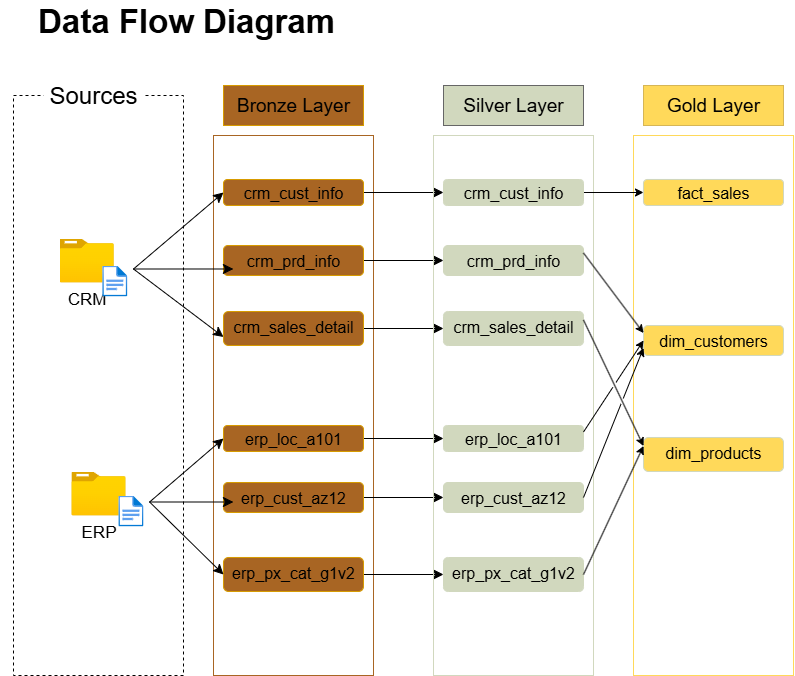

The diagram above was exported from draw.io. Its source (the exported page's mxGraphModel, read from the mxfile embedded in the PNG):
<mxGraphModel dx="455" dy="878" grid="1" gridSize="10" guides="1" tooltips="1" connect="1" arrows="1" fold="1" page="1" pageScale="1" pageWidth="1100" pageHeight="850" math="0" shadow="0">
  <root>
    <mxCell id="0" />
    <mxCell id="1" parent="0" />
    <mxCell id="yNcY7RfxawYn3kNoIyt7-1" value="" style="rounded=0;whiteSpace=wrap;html=1;fillColor=none;dashed=1;strokeColor=light-dark(#000000,#000000);" parent="1" vertex="1">
      <mxGeometry x="80" y="140" width="170" height="580" as="geometry" />
    </mxCell>
    <mxCell id="yNcY7RfxawYn3kNoIyt7-2" value="&lt;font style=&quot;font-size: 24px; color: light-dark(rgb(0, 0, 0), rgb(0, 0, 0));&quot;&gt;Sources&lt;/font&gt;" style="rounded=0;whiteSpace=wrap;html=1;strokeColor=none;fillColor=light-dark(#FFFFFF,#FFFFFF);" parent="1" vertex="1">
      <mxGeometry x="110" y="120" width="100" height="40" as="geometry" />
    </mxCell>
    <mxCell id="yNcY7RfxawYn3kNoIyt7-10" value="&lt;font style=&quot;font-size: 19px; color: light-dark(rgb(0, 0, 0), rgb(0, 0, 0));&quot;&gt;Bronze Layer&lt;/font&gt;" style="rounded=0;whiteSpace=wrap;html=1;fillColor=light-dark(#A86523,#A86523);strokeColor=#d79b00;" parent="1" vertex="1">
      <mxGeometry x="290" y="130" width="140" height="40" as="geometry" />
    </mxCell>
    <mxCell id="yNcY7RfxawYn3kNoIyt7-11" value="" style="rounded=0;whiteSpace=wrap;html=1;fillColor=none;strokeColor=light-dark(#A86523,#A86523);" parent="1" vertex="1">
      <mxGeometry x="280" y="180" width="160" height="540" as="geometry" />
    </mxCell>
    <mxCell id="yNcY7RfxawYn3kNoIyt7-12" value="&lt;font style=&quot;font-size: 19px; color: light-dark(rgb(0, 0, 0), rgb(0, 0, 0));&quot;&gt;Silver Layer&lt;/font&gt;" style="rounded=0;whiteSpace=wrap;html=1;fillColor=light-dark(#D1D8BE,#D1D8BE);strokeColor=#666666;fontColor=#333333;" parent="1" vertex="1">
      <mxGeometry x="510" y="130" width="140" height="40" as="geometry" />
    </mxCell>
    <mxCell id="yNcY7RfxawYn3kNoIyt7-14" value="&lt;font style=&quot;font-size: 19px; color: light-dark(rgb(0, 0, 0), rgb(0, 0, 0));&quot;&gt;Gold Layer&lt;/font&gt;" style="rounded=0;whiteSpace=wrap;html=1;fillColor=light-dark(#FFD95A,#FFD95A);strokeColor=#d6b656;" parent="1" vertex="1">
      <mxGeometry x="710" y="130" width="140" height="40" as="geometry" />
    </mxCell>
    <mxCell id="yNcY7RfxawYn3kNoIyt7-15" value="" style="rounded=0;whiteSpace=wrap;html=1;fillColor=none;strokeColor=light-dark(#FFD95A,#FFD95A);" parent="1" vertex="1">
      <mxGeometry x="700" y="180" width="160" height="540" as="geometry" />
    </mxCell>
    <mxCell id="yNcY7RfxawYn3kNoIyt7-17" value="&lt;font style=&quot;font-size: 17px; color: light-dark(rgb(0, 0, 0), rgb(0, 0, 0)); background-color: light-dark(rgb(255, 255, 255), rgb(255, 255, 255));&quot;&gt;CRM&lt;/font&gt;" style="image;aspect=fixed;html=1;points=[];align=center;fontSize=12;image=img/lib/azure2/general/Folder_Blank.svg;" parent="1" vertex="1">
      <mxGeometry x="126.11" y="283" width="54.21" height="44" as="geometry" />
    </mxCell>
    <mxCell id="yNcY7RfxawYn3kNoIyt7-18" value="" style="image;aspect=fixed;html=1;points=[];align=center;fontSize=12;image=img/lib/azure2/general/File.svg;" parent="1" vertex="1">
      <mxGeometry x="168.72" y="310" width="25.16" height="31" as="geometry" />
    </mxCell>
    <mxCell id="yNcY7RfxawYn3kNoIyt7-21" value="&lt;font style=&quot;font-size: 17px; background-color: light-dark(rgb(255, 255, 255), rgb(255, 255, 255)); color: light-dark(rgb(0, 0, 0), rgb(0, 0, 0));&quot;&gt;ERP&lt;/font&gt;" style="image;aspect=fixed;html=1;points=[];align=center;fontSize=12;image=img/lib/azure2/general/Folder_Blank.svg;" parent="1" vertex="1">
      <mxGeometry x="137.9" y="516" width="54.21" height="44" as="geometry" />
    </mxCell>
    <mxCell id="yNcY7RfxawYn3kNoIyt7-22" value="" style="image;aspect=fixed;html=1;points=[];align=center;fontSize=12;image=img/lib/azure2/general/File.svg;" parent="1" vertex="1">
      <mxGeometry x="184.84" y="540" width="25.16" height="31" as="geometry" />
    </mxCell>
    <mxCell id="fjE2GFr1KWROVEFqFYw1-14" style="edgeStyle=none;curved=1;rounded=0;orthogonalLoop=1;jettySize=auto;html=1;exitX=1;exitY=0.5;exitDx=0;exitDy=0;fontSize=12;startSize=8;endSize=8;" parent="1" source="5ZXsDt3TmiyZd4E5i0pJ-2" target="fjE2GFr1KWROVEFqFYw1-7" edge="1">
      <mxGeometry relative="1" as="geometry" />
    </mxCell>
    <mxCell id="5ZXsDt3TmiyZd4E5i0pJ-2" value="&lt;font style=&quot;font-size: 16px; color: light-dark(rgb(0, 0, 0), rgb(0, 0, 0));&quot;&gt;crm_prd_info&lt;/font&gt;" style="rounded=1;whiteSpace=wrap;html=1;fillColor=light-dark(#A86523,#A86523);strokeColor=#d79b00;" parent="1" vertex="1">
      <mxGeometry x="290" y="290" width="140" height="30" as="geometry" />
    </mxCell>
    <mxCell id="fjE2GFr1KWROVEFqFYw1-13" style="edgeStyle=none;curved=1;rounded=0;orthogonalLoop=1;jettySize=auto;html=1;exitX=1;exitY=0.5;exitDx=0;exitDy=0;entryX=0;entryY=0.5;entryDx=0;entryDy=0;fontSize=12;startSize=8;endSize=8;" parent="1" source="5ZXsDt3TmiyZd4E5i0pJ-3" target="fjE2GFr1KWROVEFqFYw1-8" edge="1">
      <mxGeometry relative="1" as="geometry" />
    </mxCell>
    <mxCell id="5ZXsDt3TmiyZd4E5i0pJ-3" value="&lt;font style=&quot;font-size: 16px; color: light-dark(rgb(0, 0, 0), rgb(0, 0, 0));&quot;&gt;crm_cust_info&lt;/font&gt;" style="rounded=1;whiteSpace=wrap;html=1;fillColor=light-dark(#A86523,#A86523);strokeColor=#d79b00;" parent="1" vertex="1">
      <mxGeometry x="290" y="224" width="140" height="26" as="geometry" />
    </mxCell>
    <mxCell id="fjE2GFr1KWROVEFqFYw1-15" style="edgeStyle=none;curved=1;rounded=0;orthogonalLoop=1;jettySize=auto;html=1;exitX=1;exitY=0.5;exitDx=0;exitDy=0;fontSize=12;startSize=8;endSize=8;" parent="1" source="5ZXsDt3TmiyZd4E5i0pJ-4" target="fjE2GFr1KWROVEFqFYw1-9" edge="1">
      <mxGeometry relative="1" as="geometry" />
    </mxCell>
    <mxCell id="5ZXsDt3TmiyZd4E5i0pJ-4" value="&lt;font style=&quot;line-height: 20%; font-size: 16px; color: light-dark(rgb(0, 0, 0), rgb(0, 0, 0));&quot;&gt;crm_sales_detail&lt;/font&gt;" style="rounded=1;whiteSpace=wrap;html=1;fillColor=light-dark(#A86523,#A86523);strokeColor=#d79b00;" parent="1" vertex="1">
      <mxGeometry x="290" y="356" width="140" height="34" as="geometry" />
    </mxCell>
    <mxCell id="fjE2GFr1KWROVEFqFYw1-17" style="edgeStyle=none;curved=1;rounded=0;orthogonalLoop=1;jettySize=auto;html=1;exitX=1;exitY=0.5;exitDx=0;exitDy=0;fontSize=12;startSize=8;endSize=8;" parent="1" source="5ZXsDt3TmiyZd4E5i0pJ-8" target="fjE2GFr1KWROVEFqFYw1-10" edge="1">
      <mxGeometry relative="1" as="geometry" />
    </mxCell>
    <mxCell id="5ZXsDt3TmiyZd4E5i0pJ-8" value="&lt;font style=&quot;font-size: 16px; color: light-dark(rgb(0, 0, 0), rgb(0, 0, 0));&quot;&gt;erp_cust_az12&lt;/font&gt;" style="rounded=1;whiteSpace=wrap;html=1;fillColor=light-dark(#A86523,#A86523);strokeColor=#d79b00;" parent="1" vertex="1">
      <mxGeometry x="290" y="527" width="140" height="30" as="geometry" />
    </mxCell>
    <mxCell id="fjE2GFr1KWROVEFqFYw1-16" style="edgeStyle=none;curved=1;rounded=0;orthogonalLoop=1;jettySize=auto;html=1;exitX=1;exitY=0.5;exitDx=0;exitDy=0;fontSize=12;startSize=8;endSize=8;" parent="1" source="5ZXsDt3TmiyZd4E5i0pJ-9" target="fjE2GFr1KWROVEFqFYw1-11" edge="1">
      <mxGeometry relative="1" as="geometry" />
    </mxCell>
    <mxCell id="5ZXsDt3TmiyZd4E5i0pJ-9" value="&lt;font style=&quot;font-size: 16px; color: light-dark(rgb(0, 0, 0), rgb(0, 0, 0));&quot;&gt;erp_loc_a101&lt;/font&gt;" style="rounded=1;whiteSpace=wrap;html=1;fillColor=light-dark(#A86523,#A86523);strokeColor=#d79b00;" parent="1" vertex="1">
      <mxGeometry x="290" y="470" width="140" height="26" as="geometry" />
    </mxCell>
    <mxCell id="fjE2GFr1KWROVEFqFYw1-19" style="edgeStyle=none;curved=1;rounded=0;orthogonalLoop=1;jettySize=auto;html=1;exitX=1;exitY=0.5;exitDx=0;exitDy=0;entryX=0;entryY=0.5;entryDx=0;entryDy=0;fontSize=12;startSize=8;endSize=8;" parent="1" source="5ZXsDt3TmiyZd4E5i0pJ-10" target="fjE2GFr1KWROVEFqFYw1-12" edge="1">
      <mxGeometry relative="1" as="geometry" />
    </mxCell>
    <mxCell id="5ZXsDt3TmiyZd4E5i0pJ-10" value="&lt;font style=&quot;line-height: 20%; font-size: 16px; color: light-dark(rgb(0, 0, 0), rgb(0, 0, 0));&quot;&gt;erp_px_cat_g1v2&lt;/font&gt;" style="rounded=1;whiteSpace=wrap;html=1;fillColor=light-dark(#A86523,#A86523);strokeColor=#d79b00;" parent="1" vertex="1">
      <mxGeometry x="290" y="602" width="140" height="34" as="geometry" />
    </mxCell>
    <mxCell id="99VZqbSAN-l09JX_kyrz-6" style="edgeStyle=none;curved=1;rounded=0;orthogonalLoop=1;jettySize=auto;html=1;entryX=0;entryY=0.5;entryDx=0;entryDy=0;fontSize=12;startSize=8;endSize=8;exitX=1;exitY=0.5;exitDx=0;exitDy=0;" parent="1" source="99VZqbSAN-l09JX_kyrz-1" target="5ZXsDt3TmiyZd4E5i0pJ-3" edge="1">
      <mxGeometry relative="1" as="geometry" />
    </mxCell>
    <mxCell id="99VZqbSAN-l09JX_kyrz-8" style="edgeStyle=none;curved=1;rounded=0;orthogonalLoop=1;jettySize=auto;html=1;exitX=1;exitY=0.5;exitDx=0;exitDy=0;entryX=0;entryY=0.75;entryDx=0;entryDy=0;fontSize=12;startSize=8;endSize=8;" parent="1" source="99VZqbSAN-l09JX_kyrz-1" target="5ZXsDt3TmiyZd4E5i0pJ-4" edge="1">
      <mxGeometry relative="1" as="geometry" />
    </mxCell>
    <mxCell id="99VZqbSAN-l09JX_kyrz-1" value="" style="rounded=0;whiteSpace=wrap;html=1;fillColor=none;strokeColor=none;" parent="1" vertex="1">
      <mxGeometry x="110" y="267" width="90" height="93" as="geometry" />
    </mxCell>
    <mxCell id="99VZqbSAN-l09JX_kyrz-9" style="edgeStyle=none;curved=1;rounded=0;orthogonalLoop=1;jettySize=auto;html=1;exitX=1;exitY=0.5;exitDx=0;exitDy=0;entryX=0;entryY=0.5;entryDx=0;entryDy=0;fontSize=12;startSize=8;endSize=8;" parent="1" source="99VZqbSAN-l09JX_kyrz-2" target="5ZXsDt3TmiyZd4E5i0pJ-9" edge="1">
      <mxGeometry relative="1" as="geometry" />
    </mxCell>
    <mxCell id="99VZqbSAN-l09JX_kyrz-11" style="edgeStyle=none;curved=1;rounded=0;orthogonalLoop=1;jettySize=auto;html=1;entryX=0;entryY=0.5;entryDx=0;entryDy=0;fontSize=12;startSize=8;endSize=8;exitX=1;exitY=0.5;exitDx=0;exitDy=0;" parent="1" source="99VZqbSAN-l09JX_kyrz-2" target="5ZXsDt3TmiyZd4E5i0pJ-10" edge="1">
      <mxGeometry relative="1" as="geometry" />
    </mxCell>
    <mxCell id="99VZqbSAN-l09JX_kyrz-2" value="" style="rounded=0;whiteSpace=wrap;html=1;fillColor=none;strokeColor=none;" parent="1" vertex="1">
      <mxGeometry x="126.11" y="500" width="90" height="93" as="geometry" />
    </mxCell>
    <mxCell id="99VZqbSAN-l09JX_kyrz-7" style="edgeStyle=none;curved=1;rounded=0;orthogonalLoop=1;jettySize=auto;html=1;entryX=0.071;entryY=0.783;entryDx=0;entryDy=0;entryPerimeter=0;fontSize=12;startSize=8;endSize=8;" parent="1" source="99VZqbSAN-l09JX_kyrz-1" target="5ZXsDt3TmiyZd4E5i0pJ-2" edge="1">
      <mxGeometry relative="1" as="geometry" />
    </mxCell>
    <mxCell id="99VZqbSAN-l09JX_kyrz-10" style="edgeStyle=none;curved=1;rounded=0;orthogonalLoop=1;jettySize=auto;html=1;entryX=0.071;entryY=0.65;entryDx=0;entryDy=0;entryPerimeter=0;fontSize=12;startSize=8;endSize=8;" parent="1" source="99VZqbSAN-l09JX_kyrz-2" target="5ZXsDt3TmiyZd4E5i0pJ-8" edge="1">
      <mxGeometry relative="1" as="geometry" />
    </mxCell>
    <mxCell id="fjE2GFr1KWROVEFqFYw1-6" value="" style="rounded=0;whiteSpace=wrap;html=1;fillColor=none;strokeColor=light-dark(#D1D8BE,#D1D8BE);" parent="1" vertex="1">
      <mxGeometry x="500" y="180" width="160" height="540" as="geometry" />
    </mxCell>
    <mxCell id="fjE2GFr1KWROVEFqFYw1-7" value="&lt;font style=&quot;font-size: 16px; color: light-dark(rgb(0, 0, 0), rgb(0, 0, 0));&quot;&gt;crm_prd_info&lt;/font&gt;" style="rounded=1;whiteSpace=wrap;html=1;fillColor=#D1D8BE;strokeColor=#D1D8BE;" parent="1" vertex="1">
      <mxGeometry x="510" y="290" width="140" height="30" as="geometry" />
    </mxCell>
    <mxCell id="5WilDghfbE9B5FW7mM3l-10" style="edgeStyle=orthogonalEdgeStyle;rounded=0;orthogonalLoop=1;jettySize=auto;html=1;exitX=1;exitY=0.5;exitDx=0;exitDy=0;entryX=0;entryY=0.5;entryDx=0;entryDy=0;" edge="1" parent="1" source="fjE2GFr1KWROVEFqFYw1-8" target="5WilDghfbE9B5FW7mM3l-5">
      <mxGeometry relative="1" as="geometry" />
    </mxCell>
    <mxCell id="fjE2GFr1KWROVEFqFYw1-8" value="&lt;font style=&quot;font-size: 16px; color: light-dark(rgb(0, 0, 0), rgb(0, 0, 0));&quot;&gt;crm_cust_info&lt;/font&gt;" style="rounded=1;whiteSpace=wrap;html=1;fillColor=#D1D8BE;strokeColor=#D1D8BE;" parent="1" vertex="1">
      <mxGeometry x="510" y="224" width="140" height="26" as="geometry" />
    </mxCell>
    <mxCell id="fjE2GFr1KWROVEFqFYw1-9" value="&lt;font style=&quot;line-height: 20%; font-size: 16px; color: light-dark(rgb(0, 0, 0), rgb(0, 0, 0));&quot;&gt;crm_sales_detail&lt;/font&gt;" style="rounded=1;whiteSpace=wrap;html=1;fillColor=#D1D8BE;strokeColor=#D1D8BE;" parent="1" vertex="1">
      <mxGeometry x="510" y="356" width="140" height="34" as="geometry" />
    </mxCell>
    <mxCell id="fjE2GFr1KWROVEFqFYw1-10" value="&lt;font style=&quot;font-size: 16px; color: light-dark(rgb(0, 0, 0), rgb(0, 0, 0));&quot;&gt;erp_cust_az12&lt;/font&gt;" style="rounded=1;whiteSpace=wrap;html=1;fillColor=#D1D8BE;strokeColor=#D1D8BE;" parent="1" vertex="1">
      <mxGeometry x="510" y="527" width="140" height="30" as="geometry" />
    </mxCell>
    <mxCell id="fjE2GFr1KWROVEFqFYw1-11" value="&lt;font style=&quot;font-size: 16px; color: light-dark(rgb(0, 0, 0), rgb(0, 0, 0));&quot;&gt;erp_loc_a101&lt;/font&gt;" style="rounded=1;whiteSpace=wrap;html=1;fillColor=#D1D8BE;strokeColor=#D1D8BE;" parent="1" vertex="1">
      <mxGeometry x="510" y="470" width="140" height="26" as="geometry" />
    </mxCell>
    <mxCell id="fjE2GFr1KWROVEFqFYw1-12" value="&lt;font style=&quot;line-height: 20%; font-size: 16px; color: light-dark(rgb(0, 0, 0), rgb(0, 0, 0));&quot;&gt;erp_px_cat_g1v2&lt;/font&gt;" style="rounded=1;whiteSpace=wrap;html=1;fillColor=#D1D8BE;strokeColor=#D1D8BE;" parent="1" vertex="1">
      <mxGeometry x="510" y="602" width="140" height="34" as="geometry" />
    </mxCell>
    <mxCell id="5WilDghfbE9B5FW7mM3l-2" value="&lt;b&gt;&lt;font style=&quot;font-size: 33px;&quot;&gt;Data Flow Diagram&lt;/font&gt;&lt;/b&gt;" style="text;html=1;align=center;verticalAlign=middle;whiteSpace=wrap;rounded=0;" vertex="1" parent="1">
      <mxGeometry x="66.11" y="50" width="373.89" height="30" as="geometry" />
    </mxCell>
    <mxCell id="5WilDghfbE9B5FW7mM3l-4" value="&lt;font style=&quot;font-size: 16px; color: light-dark(rgb(0, 0, 0), rgb(0, 0, 0));&quot;&gt;dim_customers&lt;/font&gt;" style="rounded=1;whiteSpace=wrap;html=1;fillColor=light-dark(#FFD95A,#FFD95A);strokeColor=#D1D8BE;" vertex="1" parent="1">
      <mxGeometry x="710" y="370" width="140" height="30" as="geometry" />
    </mxCell>
    <mxCell id="5WilDghfbE9B5FW7mM3l-5" value="&lt;font style=&quot;font-size: 16px; color: light-dark(rgb(0, 0, 0), rgb(0, 0, 0));&quot;&gt;fact_sales&lt;/font&gt;" style="rounded=1;whiteSpace=wrap;html=1;fillColor=light-dark(#FFD95A,#FFD95A);strokeColor=#D1D8BE;" vertex="1" parent="1">
      <mxGeometry x="710" y="224" width="140" height="26" as="geometry" />
    </mxCell>
    <mxCell id="5WilDghfbE9B5FW7mM3l-6" value="&lt;font style=&quot;line-height: 20%; font-size: 16px; color: light-dark(rgb(0, 0, 0), rgb(0, 0, 0));&quot;&gt;dim_products&lt;/font&gt;" style="rounded=1;whiteSpace=wrap;html=1;fillColor=light-dark(#FFD95A,#FFD95A);strokeColor=#D1D8BE;" vertex="1" parent="1">
      <mxGeometry x="710" y="482" width="140" height="34" as="geometry" />
    </mxCell>
    <mxCell id="5WilDghfbE9B5FW7mM3l-14" value="" style="endArrow=classic;html=1;rounded=0;exitX=1;exitY=0.25;exitDx=0;exitDy=0;entryX=0;entryY=0.25;entryDx=0;entryDy=0;" edge="1" parent="1" source="fjE2GFr1KWROVEFqFYw1-7" target="5WilDghfbE9B5FW7mM3l-4">
      <mxGeometry width="50" height="50" relative="1" as="geometry">
        <mxPoint x="810" y="340" as="sourcePoint" />
        <mxPoint x="860" y="290" as="targetPoint" />
      </mxGeometry>
    </mxCell>
    <mxCell id="5WilDghfbE9B5FW7mM3l-15" value="" style="endArrow=classic;html=1;rounded=0;exitX=1;exitY=0.25;exitDx=0;exitDy=0;entryX=0;entryY=0.25;entryDx=0;entryDy=0;" edge="1" parent="1" source="fjE2GFr1KWROVEFqFYw1-9" target="5WilDghfbE9B5FW7mM3l-6">
      <mxGeometry width="50" height="50" relative="1" as="geometry">
        <mxPoint x="680" y="400" as="sourcePoint" />
        <mxPoint x="740" y="440" as="targetPoint" />
      </mxGeometry>
    </mxCell>
    <mxCell id="5WilDghfbE9B5FW7mM3l-17" value="" style="endArrow=classic;html=1;rounded=0;entryX=0;entryY=0.25;entryDx=0;entryDy=0;exitX=1;exitY=0.5;exitDx=0;exitDy=0;" edge="1" parent="1" source="fjE2GFr1KWROVEFqFYw1-12" target="5WilDghfbE9B5FW7mM3l-6">
      <mxGeometry width="50" height="50" relative="1" as="geometry">
        <mxPoint x="620" y="500" as="sourcePoint" />
        <mxPoint x="670" y="450" as="targetPoint" />
      </mxGeometry>
    </mxCell>
    <mxCell id="5WilDghfbE9B5FW7mM3l-18" value="" style="endArrow=classic;html=1;rounded=0;entryX=0;entryY=0.5;entryDx=0;entryDy=0;exitX=1;exitY=0.25;exitDx=0;exitDy=0;jumpStyle=gap;" edge="1" parent="1" source="fjE2GFr1KWROVEFqFYw1-11" target="5WilDghfbE9B5FW7mM3l-4">
      <mxGeometry width="50" height="50" relative="1" as="geometry">
        <mxPoint x="620" y="500" as="sourcePoint" />
        <mxPoint x="670" y="450" as="targetPoint" />
      </mxGeometry>
    </mxCell>
    <mxCell id="5WilDghfbE9B5FW7mM3l-19" value="" style="endArrow=classic;html=1;rounded=0;exitX=1;exitY=0.5;exitDx=0;exitDy=0;jumpStyle=gap;entryX=0;entryY=0.75;entryDx=0;entryDy=0;" edge="1" parent="1" source="fjE2GFr1KWROVEFqFYw1-10" target="5WilDghfbE9B5FW7mM3l-4">
      <mxGeometry width="50" height="50" relative="1" as="geometry">
        <mxPoint x="620" y="500" as="sourcePoint" />
        <mxPoint x="670" y="450" as="targetPoint" />
      </mxGeometry>
    </mxCell>
  </root>
</mxGraphModel>